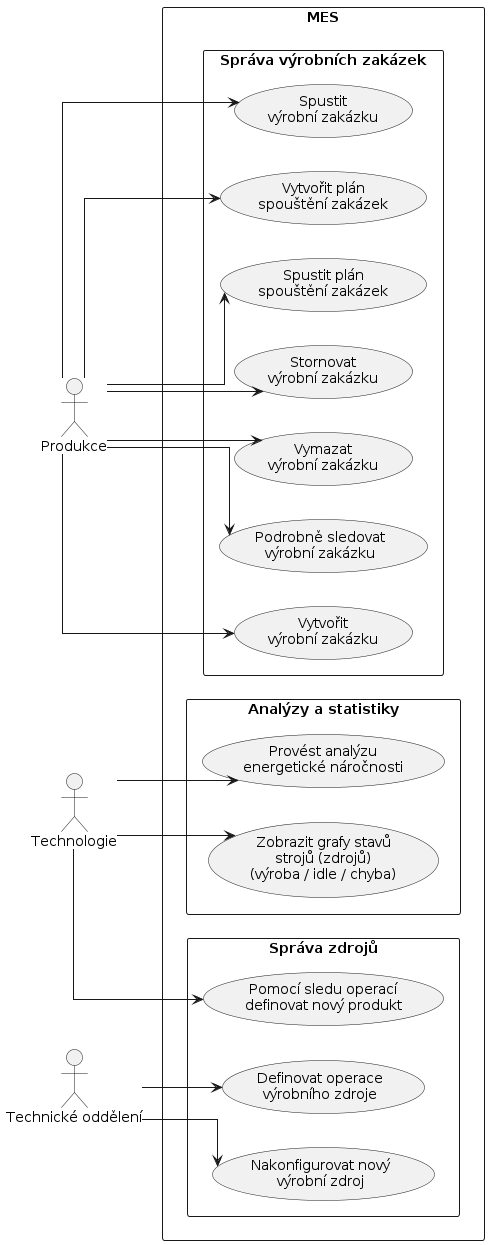

The diagram above was rendered by PlantUML. Its source (embedded in the PNG):
@startuml
left to right direction
skinparam packageStyle rectangle
skinparam linetype ortho

' =========================
' Actors (exactly 3 categories per text)
' =========================
actor "Produkce" as Production
actor "Technologie" as Technology
actor "Technické oddělení" as Maintenance

rectangle MES {

  ' =========================
  ' 1) Správa zakázek
  ' =========================
  package "Správa výrobních zakázek" {

    usecase "Vytvořit\nvýrobní zakázku" as UC_CreateOrder
    usecase "Spustit\nvýrobní zakázku" as UC_StartOrder
    usecase "Vytvořit plán\nspouštění zakázek" as UC_CreatePlan
    usecase "Spustit plán\nspouštění zakázek" as UC_StartPlan
    usecase "Stornovat\nvýrobní zakázku" as UC_CancelOrder
    usecase "Vymazat\nvýrobní zakázku" as UC_DeleteOrder
    usecase "Podrobně sledovat\nvýrobní zakázku" as UC_TrackOrder

    ' keep single column inside section
    UC_CreateOrder -left[hidden]-> UC_StartOrder
    UC_StartOrder  -left[hidden]-> UC_CreatePlan
    UC_CreatePlan  -left[hidden]-> UC_StartPlan
    UC_StartPlan   -left[hidden]-> UC_CancelOrder
    UC_CancelOrder -left[hidden]-> UC_DeleteOrder
    UC_DeleteOrder -left[hidden]-> UC_TrackOrder
  }

  ' =========================
  ' 2) Správa zdrojů (incl. product definition per text)
  ' =========================
  package "Správa zdrojů" {

    usecase "Nakonfigurovat nový\nvýrobní zdroj" as UC_ConfigResource
    usecase "Definovat operace\nvýrobního zdroje" as UC_DefineOps
    usecase "Pomocí sledu operací\ndefinovat nový produkt" as UC_DefineProduct

    UC_ConfigResource -right[hidden]-> UC_DefineOps
    UC_DefineOps      -right[hidden]-> UC_DefineProduct
  }

  ' =========================
  ' 3) Analýzy a statistiky
  ' =========================
  package "Analýzy a statistiky" {

    usecase "Zobrazit grafy stavů\nstrojů (zdrojů)\n(výroba / idle / chyba)" as UC_ShowStateCharts
    usecase "Provést analýzu\nenergetické náročnosti" as UC_EnergyAnalysis

    UC_ShowStateCharts -right[hidden]-> UC_EnergyAnalysis
  }

  ' keep packages stacked in one vertical column
  UC_TrackOrder -left[hidden]-> UC_ConfigResource
  UC_DefineProduct -left[hidden]-> UC_ShowStateCharts
}

' =========================
' Keep actors on the left
' =========================
Production -[hidden]- UC_CreateOrder
Technology -[hidden]- UC_CreateOrder
Maintenance -[hidden]- UC_CreateOrder

' =========================
' Associations (exactly per text)
' =========================

' Produkce -> výrobní funkcionality (správa zakázek)
Production -right-> UC_CreateOrder
Production -right-> UC_StartOrder
Production -right-> UC_CreatePlan
Production -right-> UC_StartPlan
Production -right-> UC_CancelOrder
Production -right-> UC_DeleteOrder
Production -right-> UC_TrackOrder

' Technologie -> editace/zadávání nových produktů/postupů
Technology -right-> UC_DefineProduct
Technology -right-> UC_EnergyAnalysis
Technology -right-> UC_ShowStateCharts

' Technické oddělení -> editace/zadávání nových výrobních zařízení a jejich procesů
Maintenance -right-> UC_ConfigResource
Maintenance -right-> UC_DefineOps

' (Optional access to analytics was not explicitly assigned to a department in the text,
' so I am leaving it unassigned to avoid inventing requirements.)
@enduml